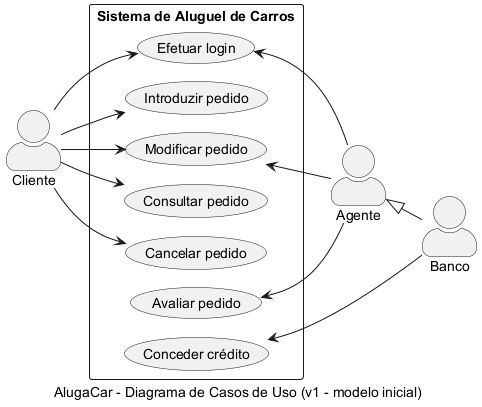

The diagram above was rendered by PlantUML. Its source (embedded in the PNG):
@startuml casos-de-uso-v1
!pragma layout smetana
caption AlugaCar - Diagrama de Casos de Uso (v1 - modelo inicial)
left to right direction
skinparam packageStyle rectangle
skinparam actorStyle awesome

actor "Cliente" as Cliente
actor "Agente" as Agente
actor "Banco" as Banco
Agente <|-- Banco

rectangle "Sistema de Aluguel de Carros" {
  usecase "Efetuar login" as UC02
  usecase "Introduzir pedido" as UC04
  usecase "Modificar pedido" as UC05
  usecase "Consultar pedido" as UC06
  usecase "Cancelar pedido" as UC07
  usecase "Avaliar pedido" as UC08
  usecase "Conceder crédito" as UC10
}

Cliente --> UC02
Cliente --> UC04
Cliente --> UC05
Cliente --> UC06
Cliente --> UC07
UC02 <-- Agente
UC05 <-- Agente
UC08 <-- Agente
UC10 <-- Banco
@enduml